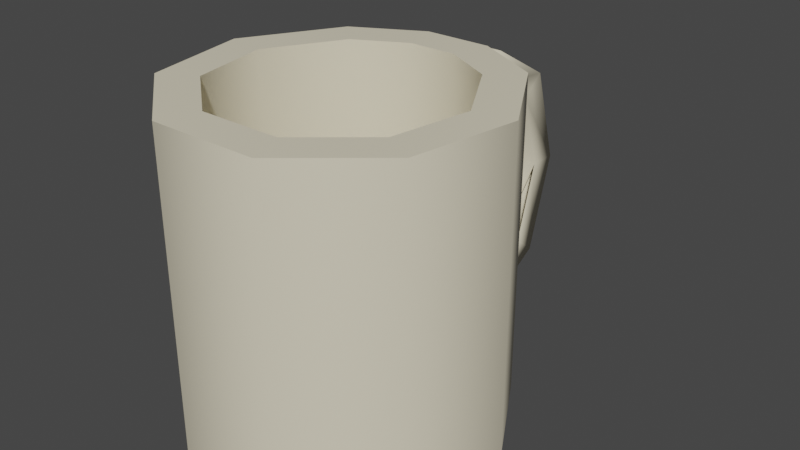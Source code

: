 # Source: Cup.blend  (saved by Blender 4.5.90; exported with 4.5.12 LTS)
import bpy
from mathutils import Matrix  # noqa: F401  (used for matrix-valued properties, if any)

bpy.ops.wm.read_factory_settings(use_empty=True)
scene = bpy.context.scene
scene.name = 'Scene'

# ---- collections
col_collection = bpy.data.collections.new('Collection'); scene.collection.children.link(col_collection)

# ---- materials (node trees are filled in below, after node groups)
mat_material_001 = bpy.data.materials.new('Material.001')
mat_material_001.use_transparent_shadow = False

# ---- material node trees
mat_material_001.use_nodes = True; mat_material_001.node_tree.nodes.clear()
_N = mat_material_001.node_tree.nodes; _L = mat_material_001.node_tree.links
n0 = _N.new('ShaderNodeBsdfPrincipled'); n0.name = 'Principled BSDF'; n0.location = (10, 300)
n0.distribution = 'GGX'
n0.subsurface_method = 'BURLEY'
n0.inputs[0].default_value = (0.8, 0.7334, 0.5536, 1.0)
n0.inputs[2].default_value = 0.3936
n0.inputs[3].default_value = 1.45
n0.inputs[13].default_value = 0.4965
n0.inputs[27].default_value = (0.0, 0.0, 0.0, 1.0)
n0.inputs[28].default_value = 1.0
n1 = _N.new('ShaderNodeOutputMaterial'); n1.name = 'Material Output'; n1.location = (300, 300)
_L.new(n0.outputs[0], n1.inputs[0])
n1.is_active_output = True

# ---- world
world_world = bpy.data.worlds.new('World'); scene.world = world_world
world_world.use_nodes = True; world_world.node_tree.nodes.clear()
_N = world_world.node_tree.nodes; _L = world_world.node_tree.links
n0 = _N.new('ShaderNodeOutputWorld'); n0.name = 'World Output'; n0.location = (300, 300)
n1 = _N.new('ShaderNodeBackground'); n1.name = 'Background'; n1.location = (10, 300)
n1.inputs[0].default_value = (0.05088, 0.05088, 0.05088, 1.0)
_L.new(n1.outputs[0], n0.inputs[0])
n0.is_active_output = True
world_world.color = (0.05088, 0.05088, 0.05088)
world_world.use_sun_shadow = False
world_world.sun_shadow_jitter_overblur = 0.0

# ---- meshes
me_cylinder_001 = bpy.data.meshes.new('Cylinder.001')
me_cylinder_001.from_pydata([(0.6428, 0.766, -1.0), (0.4722, 0.5902, -0.8459), (0.9848, 0.1736, -1.0), (0.7378, 0.1301, -0.8459), (0.866, -0.5, -1.0), (0.6488, -0.3746, -0.8459), (0.342, -0.9397, -1.0), (0.2562, -0.704, -0.8459), (-0.342, -0.9397, -1.0), (-0.2562, -0.704, -0.8459), (-0.866, -0.5, -1.0), (-0.6488, -0.3746, -0.8459), (-0.9848, 0.1736, -1.0), (-0.7378, 0.1301, -0.8459), (-0.6428, 0.766, -1.0), (-0.4722, 0.5902, -0.8459), (0.1167, 1.712, 1.401e-07), (-0.1167, 1.712, 4.641e-08), (0.1167, 1.562, 0.5043), (-0.1167, 1.562, 0.5043), (0.1167, 1.269, 0.6743), (-0.1167, 1.269, 0.6743), (0.1167, 0.955, 0.5043), (-0.1167, 0.955, 0.5043), (0.1167, 0.955, -0.5043), (-0.1167, 0.955, -0.5043), (0.1167, 1.269, -0.6743), (-0.1167, 1.269, -0.6743), (0.1167, 1.562, -0.5043), (-0.1167, 1.562, -0.5043), (0.1167, 1.901, 1.342e-07), (0.1167, 1.716, 0.6253), (0.1167, 1.269, 0.8843), (0.1167, 0.8214, 0.6253), (0.1167, 0.8214, -0.6253), (0.1167, 1.269, -0.8843), (0.1167, 1.716, -0.6253), (-0.1167, 1.716, 0.6253), (-0.1167, 1.901, 2.874e-08), (-0.1167, 1.269, 0.8843), (-0.1167, 0.8214, 0.6253), (-0.1167, 0.8214, -0.6253), (-0.1167, 1.269, -0.8843), (-0.1167, 1.716, -0.6253), (0.2113, 0.9981, -1.0), (0.1509, 0.763, -0.8459), (-0.2113, 0.9981, -1.0), (-0.1509, 0.763, -0.8459), (0.2113, 0.9981, 1.0), (0.9848, 0.1736, 1.0), (0.6428, 0.766, 1.0), (0.866, -0.5, 1.0), (0.342, -0.9397, 1.0), (-0.342, -0.9397, 1.0), (-0.866, -0.5, 1.0), (-0.9848, 0.1736, 1.0), (-0.6428, 0.766, 1.0), (-0.2113, 0.9981, 1.0), (0.1509, 0.763, 1.0), (0.7378, 0.1301, 1.0), (0.4722, 0.5902, 1.0), (0.6488, -0.3746, 1.0), (0.2562, -0.704, 1.0), (-0.2562, -0.704, 1.0), (-0.6488, -0.3746, 1.0), (-0.7378, 0.1301, 1.0), (-0.4722, 0.5902, 1.0), (-0.1509, 0.763, 1.0)], [], [(44, 48, 50, 0), (0, 50, 49, 2), (2, 49, 51, 4), (4, 51, 52, 6), (6, 52, 53, 8), (8, 53, 54, 10), (10, 54, 55, 12), (12, 55, 56, 14), (30, 38, 37, 31), (31, 37, 39, 32), (32, 39, 40, 33), (34, 41, 42, 35), (35, 42, 43, 36), (36, 43, 38, 30), (24, 26, 27, 25), (18, 16, 30, 31), (20, 18, 31, 32), (22, 20, 32, 33), (26, 24, 34, 35), (28, 26, 35, 36), (16, 28, 36, 30), (17, 19, 37, 38), (19, 21, 39, 37), (21, 23, 40, 39), (25, 27, 42, 41), (27, 29, 43, 42), (29, 17, 38, 43), (20, 22, 23, 21), (18, 20, 21, 19), (16, 18, 19, 17), (16, 17, 29, 43), (26, 28, 29, 27), (14, 56, 57, 46), (60, 59, 49, 50), (59, 61, 51, 49), (61, 62, 52, 51), (62, 63, 53, 52), (63, 64, 54, 53), (64, 65, 55, 54), (65, 66, 56, 55), (66, 67, 57, 56), (58, 60, 50, 48), (1, 3, 59, 60), (3, 5, 61, 59), (5, 7, 62, 61), (7, 9, 63, 62), (9, 11, 64, 63), (11, 13, 65, 64), (13, 15, 66, 65), (15, 47, 67, 66), (45, 1, 60, 58), (67, 47, 45, 58), (67, 58, 48, 57), (44, 46, 57, 48), (44, 0, 2, 4, 6, 8, 10, 12, 14, 46), (3, 1, 45, 47, 15, 13, 11, 9, 7, 5)])
me_cylinder_001.polygons.foreach_set('use_smooth', [True] * 56)
_k = set([(0, 2), (0, 44), (1, 3), (1, 45), (2, 4), (3, 5), (4, 6), (5, 7), (6, 8), (7, 9), (8, 10), (9, 11), (10, 12), (11, 13), (12, 14), (13, 15), (14, 46), (15, 47), (44, 46), (45, 47), (48, 50), (48, 57), (49, 50), (49, 51), (51, 52), (52, 53), (53, 54), (54, 55), (55, 56), (56, 57), (58, 60), (58, 67), (59, 60), (59, 61), (61, 62), (62, 63), (63, 64), (64, 65), (65, 66), (66, 67)])
me_cylinder_001.attributes.new('sharp_edge', 'BOOLEAN', 'EDGE').data.foreach_set('value', [ (min(e.vertices), max(e.vertices)) in _k for e in me_cylinder_001.edges])
_uv = me_cylinder_001.uv_layers.new(name='UVMap')
_uv.uv.foreach_set('vector', [0.9444, 0.5, 0.9444, 1.0, 0.8889, 1.0, 0.8889, 0.5, 0.8889, 0.5, 0.8889, 1.0, 0.7778, 1.0, 0.7778, 0.5, 0.7778, 0.5, 0.7778, 1.0, 0.6667, 1.0, 0.6667, 0.5, 0.6667, 0.5, 0.6667, 1.0, 0.5556, 1.0, 0.5556, 0.5, 0.5556, 0.5, 0.5556, 1.0, 0.4444, 1.0, 0.4444, 0.5, 0.4444, 0.5, 0.4444, 1.0, 0.3333, 1.0, 0.3333, 0.5, 0.3333, 0.5, 0.3333, 1.0, 0.2222, 1.0, 0.2222, 0.5, 0.2222, 0.5, 0.2222, 1.0, 0.1111, 1.0, 0.1111, 0.5, 1.0, 0.5, 1.0, 1.0, 0.875, 1.0, 0.875, 0.5, 0.875, 0.5, 0.875, 1.0, 0.75, 1.0, 0.75, 0.5, 0.75, 0.5, 0.75, 1.0, 0.625, 1.0, 0.625, 0.5, 0.375, 0.5, 0.375, 1.0, 0.25, 1.0, 0.25, 0.5, 0.25, 0.5, 0.25, 1.0, 0.125, 1.0, 0.125, 0.5, 0.125, 0.5, 0.125, 1.0, 0.0, 1.0, 0.0, 0.5, 0.6131, 0.1386, 0.567, 0.25, 0.067, 0.25, 0.1131, 0.1386, 0.8869, 0.3614, 0.75, 0.4181, 0.75, 0.49, 0.9197, 0.4197, 0.933, 0.25, 0.8869, 0.3614, 0.9197, 0.4197, 0.99, 0.25, 0.8869, 0.1386, 0.933, 0.25, 0.99, 0.25, 0.9197, 0.08029, 0.567, 0.25, 0.6131, 0.1386, 0.5803, 0.08029, 0.51, 0.25, 0.6131, 0.3614, 0.567, 0.25, 0.51, 0.25, 0.5803, 0.4197, 0.75, 0.4181, 0.6131, 0.3614, 0.5803, 0.4197, 0.75, 0.49, 0.25, 0.4181, 0.3869, 0.3614, 0.4197, 0.4197, 0.25, 0.49, 0.3869, 0.3614, 0.433, 0.25, 0.49, 0.25, 0.4197, 0.4197, 0.433, 0.25, 0.3869, 0.1386, 0.4197, 0.08029, 0.49, 0.25, 0.1131, 0.1386, 0.067, 0.25, 0.01, 0.25, 0.08029, 0.08029, 0.067, 0.25, 0.1131, 0.3614, 0.08029, 0.4197, 0.01, 0.25, 0.1131, 0.3614, 0.25, 0.4181, 0.25, 0.49, 0.08029, 0.4197, 0.933, 0.25, 0.8869, 0.1386, 0.3869, 0.1386, 0.433, 0.25, 0.8869, 0.3614, 0.933, 0.25, 0.433, 0.25, 0.3869, 0.3614, 0.75, 0.4181, 0.8869, 0.3614, 0.3869, 0.3614, 0.25, 0.4181, 0.0, 0.0, 0.0, 0.0, 0.0, 0.0, 0.0, 0.0, 0.567, 0.25, 0.6131, 0.3614, 0.1131, 0.3614, 0.067, 0.25, 0.1111, 0.5, 0.1111, 1.0, 0.05556, 1.0, 0.05556, 0.5, 0.3665, 0.3869, 0.4273, 0.2803, 0.4864, 0.2917, 0.4043, 0.4339, 0.4273, 0.2803, 0.4058, 0.1595, 0.4578, 0.13, 0.4864, 0.2917, 0.4058, 0.1595, 0.3115, 0.08056, 0.3321, 0.02447, 0.4578, 0.13, 0.3115, 0.08056, 0.1885, 0.08056, 0.1679, 0.02447, 0.3321, 0.02447, 0.1885, 0.08056, 0.09423, 0.1595, 0.04215, 0.13, 0.1679, 0.02447, 0.09423, 0.1595, 0.07272, 0.2803, 0.01365, 0.2917, 0.04215, 0.13, 0.07272, 0.2803, 0.1335, 0.3869, 0.09573, 0.4339, 0.01365, 0.2917, 0.1335, 0.3869, 0.2062, 0.4203, 0.1729, 0.4619, 0.09573, 0.4339, 0.2938, 0.4203, 0.3665, 0.3869, 0.4043, 0.4339, 0.3271, 0.4619, 0.3665, 0.3869, 0.4273, 0.2803, 0.4273, 0.2803, 0.3665, 0.3869, 0.4273, 0.2803, 0.4058, 0.1595, 0.4058, 0.1595, 0.4273, 0.2803, 0.4058, 0.1595, 0.3115, 0.08056, 0.3115, 0.08056, 0.4058, 0.1595, 0.3115, 0.08056, 0.1885, 0.08056, 0.1885, 0.08056, 0.3115, 0.08056, 0.1885, 0.08056, 0.09423, 0.1595, 0.09423, 0.1595, 0.1885, 0.08056, 0.09423, 0.1595, 0.07272, 0.2803, 0.07272, 0.2803, 0.09423, 0.1595, 0.07272, 0.2803, 0.1335, 0.3869, 0.1335, 0.3869, 0.07272, 0.2803, 0.1335, 0.3869, 0.2062, 0.4203, 0.2062, 0.4203, 0.1335, 0.3869, 0.2938, 0.4203, 0.3665, 0.3869, 0.3665, 0.3869, 0.2938, 0.4203, 0.2062, 0.4203, 0.2062, 0.4203, 0.2938, 0.4203, 0.2938, 0.4203, 0.2062, 0.4203, 0.2938, 0.4203, 0.3271, 0.4619, 0.1729, 0.4619, 0.9444, 0.5, 0.05556, 0.5, 0.05556, 1.0, 0.3271, 0.4619, 0.9444, 0.5, 0.8889, 0.5, 0.7778, 0.5, 0.6667, 0.5, 0.5556, 0.5, 0.4444, 0.5, 0.3333, 0.5, 0.2222, 0.5, 0.1111, 0.5, 0.05556, 0.5, 0.4273, 0.2803, 0.3665, 0.3869, 0.2938, 0.4203, 0.2062, 0.4203, 0.1335, 0.3869, 0.07272, 0.2803, 0.09423, 0.1595, 0.1885, 0.08056, 0.3115, 0.08056, 0.4058, 0.1595])
me_cylinder_001.materials.append(mat_material_001)
me_cylinder_001.use_remesh_fix_poles = True
me_cylinder_001.use_remesh_preserve_attributes = False
me_cylinder_001.use_mirror_vertex_groups = False
me_cylinder_001.update()

# ---- objects
ob_cylinder__col = bpy.data.objects.new('Cylinder -col', me_cylinder_001)

# ---- transforms, parenting, visibility, modifiers, constraints
ob_cylinder__col.location = (0.0, 0.0, 0.0)
ob_cylinder__col.lineart.crease_threshold = 0.0

# ---- collection membership
col_collection.objects.link(ob_cylinder__col)

# ---- scene / render settings (as saved in the file)
scene.frame_start = 1; scene.frame_end = 250; scene.frame_set(1)
scene.render.engine = 'BLENDER_EEVEE_NEXT'
scene.cycles.use_denoising = False
scene.cycles.samples = 128
scene.cycles.sampling_pattern = 'TABULATED_SOBOL'
scene.cycles.use_adaptive_sampling = False
scene.cycles.use_light_tree = False
scene.view_settings.view_transform = 'Filmic'
bpy.context.view_layer.update()

# ---- added for rendering (the .blend has no active camera and no usable light): camera, sun
cam_auto = bpy.data.cameras.new('AutoCamera')
cam_auto.lens = 50.0
cam_auto.sensor_width = 36.0
cam_auto.clip_end = 1000.0
ob_auto_camera = bpy.data.objects.new('AutoCamera', cam_auto)
scene.collection.objects.link(ob_auto_camera)
ob_auto_camera.location = (3.6951, -3.95338, 2.95608)
ob_auto_camera.rotation_euler = (1.09748, -7.21219e-08, 0.694738)
scene.camera = ob_auto_camera
light_auto_sun = bpy.data.lights.new('AutoSun', 'SUN')
light_auto_sun.energy = 3.0
light_auto_sun.angle = 0.0523599
ob_auto_sun = bpy.data.objects.new('AutoSun', light_auto_sun)
scene.collection.objects.link(ob_auto_sun)
ob_auto_sun.rotation_euler = (0.872665, 0.174533, 0.523599)
bpy.context.view_layer.update()
